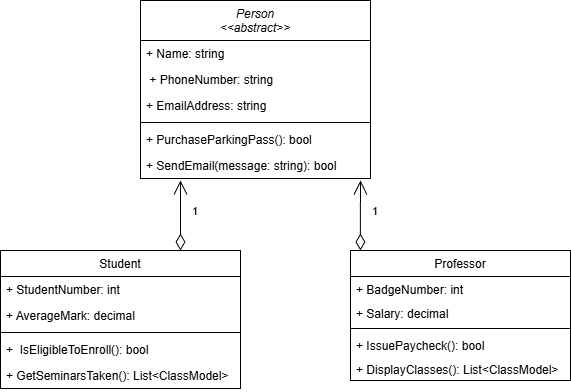

The diagram above was exported from draw.io. Its source (the exported page's mxGraphModel, read from the mxfile embedded in the PNG):
<mxGraphModel dx="1426" dy="743" grid="1" gridSize="10" guides="1" tooltips="1" connect="1" arrows="1" fold="1" page="1" pageScale="1" pageWidth="827" pageHeight="1169" math="0" shadow="0">
  <root>
    <mxCell id="WIyWlLk6GJQsqaUBKTNV-0" />
    <mxCell id="WIyWlLk6GJQsqaUBKTNV-1" parent="WIyWlLk6GJQsqaUBKTNV-0" />
    <mxCell id="zkfFHV4jXpPFQw0GAbJ--0" parent="WIyWlLk6GJQsqaUBKTNV-1" style="swimlane;fontStyle=2;align=center;verticalAlign=top;childLayout=stackLayout;horizontal=1;startSize=40;horizontalStack=0;resizeParent=1;resizeLast=0;collapsible=1;marginBottom=0;rounded=0;shadow=0;strokeWidth=1;" value="Person&#10;&lt;&lt;abstract&gt;&gt;" vertex="1">
      <mxGeometry height="178" width="230" x="260" y="80" as="geometry">
        <mxRectangle height="26" width="160" x="230" y="140" as="alternateBounds" />
      </mxGeometry>
    </mxCell>
    <mxCell id="zkfFHV4jXpPFQw0GAbJ--1" parent="zkfFHV4jXpPFQw0GAbJ--0" style="text;align=left;verticalAlign=top;spacingLeft=4;spacingRight=4;overflow=hidden;rotatable=0;points=[[0,0.5],[1,0.5]];portConstraint=eastwest;" value="+ Name: string" vertex="1">
      <mxGeometry height="26" width="230" y="40" as="geometry" />
    </mxCell>
    <mxCell id="zkfFHV4jXpPFQw0GAbJ--2" parent="zkfFHV4jXpPFQw0GAbJ--0" style="text;align=left;verticalAlign=top;spacingLeft=4;spacingRight=4;overflow=hidden;rotatable=0;points=[[0,0.5],[1,0.5]];portConstraint=eastwest;rounded=0;shadow=0;html=0;" value=" + PhoneNumber: string" vertex="1">
      <mxGeometry height="26" width="230" y="66" as="geometry" />
    </mxCell>
    <mxCell id="zkfFHV4jXpPFQw0GAbJ--3" parent="zkfFHV4jXpPFQw0GAbJ--0" style="text;align=left;verticalAlign=top;spacingLeft=4;spacingRight=4;overflow=hidden;rotatable=0;points=[[0,0.5],[1,0.5]];portConstraint=eastwest;rounded=0;shadow=0;html=0;" value="+ EmailAddress: string" vertex="1">
      <mxGeometry height="26" width="230" y="92" as="geometry" />
    </mxCell>
    <mxCell id="zkfFHV4jXpPFQw0GAbJ--4" parent="zkfFHV4jXpPFQw0GAbJ--0" style="line;html=1;strokeWidth=1;align=left;verticalAlign=middle;spacingTop=-1;spacingLeft=3;spacingRight=3;rotatable=0;labelPosition=right;points=[];portConstraint=eastwest;" value="" vertex="1">
      <mxGeometry height="8" width="230" y="118" as="geometry" />
    </mxCell>
    <mxCell id="zkfFHV4jXpPFQw0GAbJ--5" parent="zkfFHV4jXpPFQw0GAbJ--0" style="text;align=left;verticalAlign=top;spacingLeft=4;spacingRight=4;overflow=hidden;rotatable=0;points=[[0,0.5],[1,0.5]];portConstraint=eastwest;" value="+ PurchaseParkingPass(): bool" vertex="1">
      <mxGeometry height="26" width="230" y="126" as="geometry" />
    </mxCell>
    <mxCell id="wSHRuMZDM9oap9Oe5TSf-3" parent="zkfFHV4jXpPFQw0GAbJ--0" style="text;align=left;verticalAlign=top;spacingLeft=4;spacingRight=4;overflow=hidden;rotatable=0;points=[[0,0.5],[1,0.5]];portConstraint=eastwest;" value="+ SendEmail(message: string): bool" vertex="1">
      <mxGeometry height="26" width="230" y="152" as="geometry" />
    </mxCell>
    <mxCell id="zkfFHV4jXpPFQw0GAbJ--6" parent="WIyWlLk6GJQsqaUBKTNV-1" style="swimlane;fontStyle=0;align=center;verticalAlign=top;childLayout=stackLayout;horizontal=1;startSize=26;horizontalStack=0;resizeParent=1;resizeLast=0;collapsible=1;marginBottom=0;rounded=0;shadow=0;strokeWidth=1;" value="Student" vertex="1">
      <mxGeometry height="138" width="240" x="120" y="330" as="geometry">
        <mxRectangle height="26" width="160" x="130" y="380" as="alternateBounds" />
      </mxGeometry>
    </mxCell>
    <mxCell id="zkfFHV4jXpPFQw0GAbJ--7" parent="zkfFHV4jXpPFQw0GAbJ--6" style="text;align=left;verticalAlign=top;spacingLeft=4;spacingRight=4;overflow=hidden;rotatable=0;points=[[0,0.5],[1,0.5]];portConstraint=eastwest;" value="+ StudentNumber: int" vertex="1">
      <mxGeometry height="26" width="240" y="26" as="geometry" />
    </mxCell>
    <mxCell id="zkfFHV4jXpPFQw0GAbJ--8" parent="zkfFHV4jXpPFQw0GAbJ--6" style="text;align=left;verticalAlign=top;spacingLeft=4;spacingRight=4;overflow=hidden;rotatable=0;points=[[0,0.5],[1,0.5]];portConstraint=eastwest;rounded=0;shadow=0;html=0;" value="+ AverageMark: decimal" vertex="1">
      <mxGeometry height="26" width="240" y="52" as="geometry" />
    </mxCell>
    <mxCell id="zkfFHV4jXpPFQw0GAbJ--9" parent="zkfFHV4jXpPFQw0GAbJ--6" style="line;html=1;strokeWidth=1;align=left;verticalAlign=middle;spacingTop=-1;spacingLeft=3;spacingRight=3;rotatable=0;labelPosition=right;points=[];portConstraint=eastwest;" value="" vertex="1">
      <mxGeometry height="8" width="240" y="78" as="geometry" />
    </mxCell>
    <mxCell id="zkfFHV4jXpPFQw0GAbJ--10" parent="zkfFHV4jXpPFQw0GAbJ--6" style="text;align=left;verticalAlign=top;spacingLeft=4;spacingRight=4;overflow=hidden;rotatable=0;points=[[0,0.5],[1,0.5]];portConstraint=eastwest;fontStyle=0" value="+  IsEligibleToEnroll(): bool" vertex="1">
      <mxGeometry height="26" width="240" y="86" as="geometry" />
    </mxCell>
    <mxCell id="zkfFHV4jXpPFQw0GAbJ--11" parent="zkfFHV4jXpPFQw0GAbJ--6" style="text;align=left;verticalAlign=top;spacingLeft=4;spacingRight=4;overflow=hidden;rotatable=0;points=[[0,0.5],[1,0.5]];portConstraint=eastwest;" value="+ GetSeminarsTaken(): List&lt;ClassModel&gt;" vertex="1">
      <mxGeometry height="26" width="240" y="112" as="geometry" />
    </mxCell>
    <mxCell id="zkfFHV4jXpPFQw0GAbJ--13" parent="WIyWlLk6GJQsqaUBKTNV-1" style="swimlane;fontStyle=0;align=center;verticalAlign=top;childLayout=stackLayout;horizontal=1;startSize=26;horizontalStack=0;resizeParent=1;resizeLast=0;collapsible=1;marginBottom=0;rounded=0;shadow=0;strokeWidth=1;" value="Professor" vertex="1">
      <mxGeometry height="130" width="220" x="470" y="330" as="geometry">
        <mxRectangle height="26" width="170" x="340" y="380" as="alternateBounds" />
      </mxGeometry>
    </mxCell>
    <mxCell id="zkfFHV4jXpPFQw0GAbJ--14" parent="zkfFHV4jXpPFQw0GAbJ--13" style="text;align=left;verticalAlign=top;spacingLeft=4;spacingRight=4;overflow=hidden;rotatable=0;points=[[0,0.5],[1,0.5]];portConstraint=eastwest;" value="+ BadgeNumber: int" vertex="1">
      <mxGeometry height="24" width="220" y="26" as="geometry" />
    </mxCell>
    <mxCell id="wSHRuMZDM9oap9Oe5TSf-0" parent="zkfFHV4jXpPFQw0GAbJ--13" style="text;align=left;verticalAlign=top;spacingLeft=4;spacingRight=4;overflow=hidden;rotatable=0;points=[[0,0.5],[1,0.5]];portConstraint=eastwest;" value="+ Salary: decimal" vertex="1">
      <mxGeometry height="24" width="220" y="50" as="geometry" />
    </mxCell>
    <mxCell id="zkfFHV4jXpPFQw0GAbJ--15" parent="zkfFHV4jXpPFQw0GAbJ--13" style="line;html=1;strokeWidth=1;align=left;verticalAlign=middle;spacingTop=-1;spacingLeft=3;spacingRight=3;rotatable=0;labelPosition=right;points=[];portConstraint=eastwest;" value="" vertex="1">
      <mxGeometry height="8" width="220" y="74" as="geometry" />
    </mxCell>
    <mxCell id="wSHRuMZDM9oap9Oe5TSf-1" parent="zkfFHV4jXpPFQw0GAbJ--13" style="text;align=left;verticalAlign=top;spacingLeft=4;spacingRight=4;overflow=hidden;rotatable=0;points=[[0,0.5],[1,0.5]];portConstraint=eastwest;" value="+ IssuePaycheck(): bool" vertex="1">
      <mxGeometry height="24" width="220" y="82" as="geometry" />
    </mxCell>
    <mxCell id="wSHRuMZDM9oap9Oe5TSf-2" parent="zkfFHV4jXpPFQw0GAbJ--13" style="text;align=left;verticalAlign=top;spacingLeft=4;spacingRight=4;overflow=hidden;rotatable=0;points=[[0,0.5],[1,0.5]];portConstraint=eastwest;" value="+ DisplayClasses(): List&lt;ClassModel&gt;" vertex="1">
      <mxGeometry height="24" width="220" y="106" as="geometry" />
    </mxCell>
    <mxCell id="wSHRuMZDM9oap9Oe5TSf-4" edge="1" parent="WIyWlLk6GJQsqaUBKTNV-1" source="zkfFHV4jXpPFQw0GAbJ--6" style="endArrow=open;html=1;endSize=12;startArrow=diamondThin;startSize=14;startFill=0;edgeStyle=orthogonalEdgeStyle;align=left;verticalAlign=bottom;rounded=0;exitX=0.75;exitY=0;exitDx=0;exitDy=0;" value="1">
      <mxGeometry relative="1" x="-0.1429" y="-10" as="geometry">
        <mxPoint as="offset" />
        <mxPoint x="300" y="320" as="sourcePoint" />
        <mxPoint x="300" y="260" as="targetPoint" />
      </mxGeometry>
    </mxCell>
    <mxCell id="wSHRuMZDM9oap9Oe5TSf-5" edge="1" parent="WIyWlLk6GJQsqaUBKTNV-1" source="zkfFHV4jXpPFQw0GAbJ--13" style="endArrow=open;html=1;endSize=12;startArrow=diamondThin;startSize=14;startFill=0;edgeStyle=orthogonalEdgeStyle;align=left;verticalAlign=bottom;rounded=0;exitX=0.045;exitY=0;exitDx=0;exitDy=0;exitPerimeter=0;" value="1">
      <mxGeometry relative="1" x="-0.1429" y="-10" as="geometry">
        <mxPoint as="offset" />
        <mxPoint x="440" y="370" as="sourcePoint" />
        <mxPoint x="480" y="260" as="targetPoint" />
      </mxGeometry>
    </mxCell>
  </root>
</mxGraphModel>